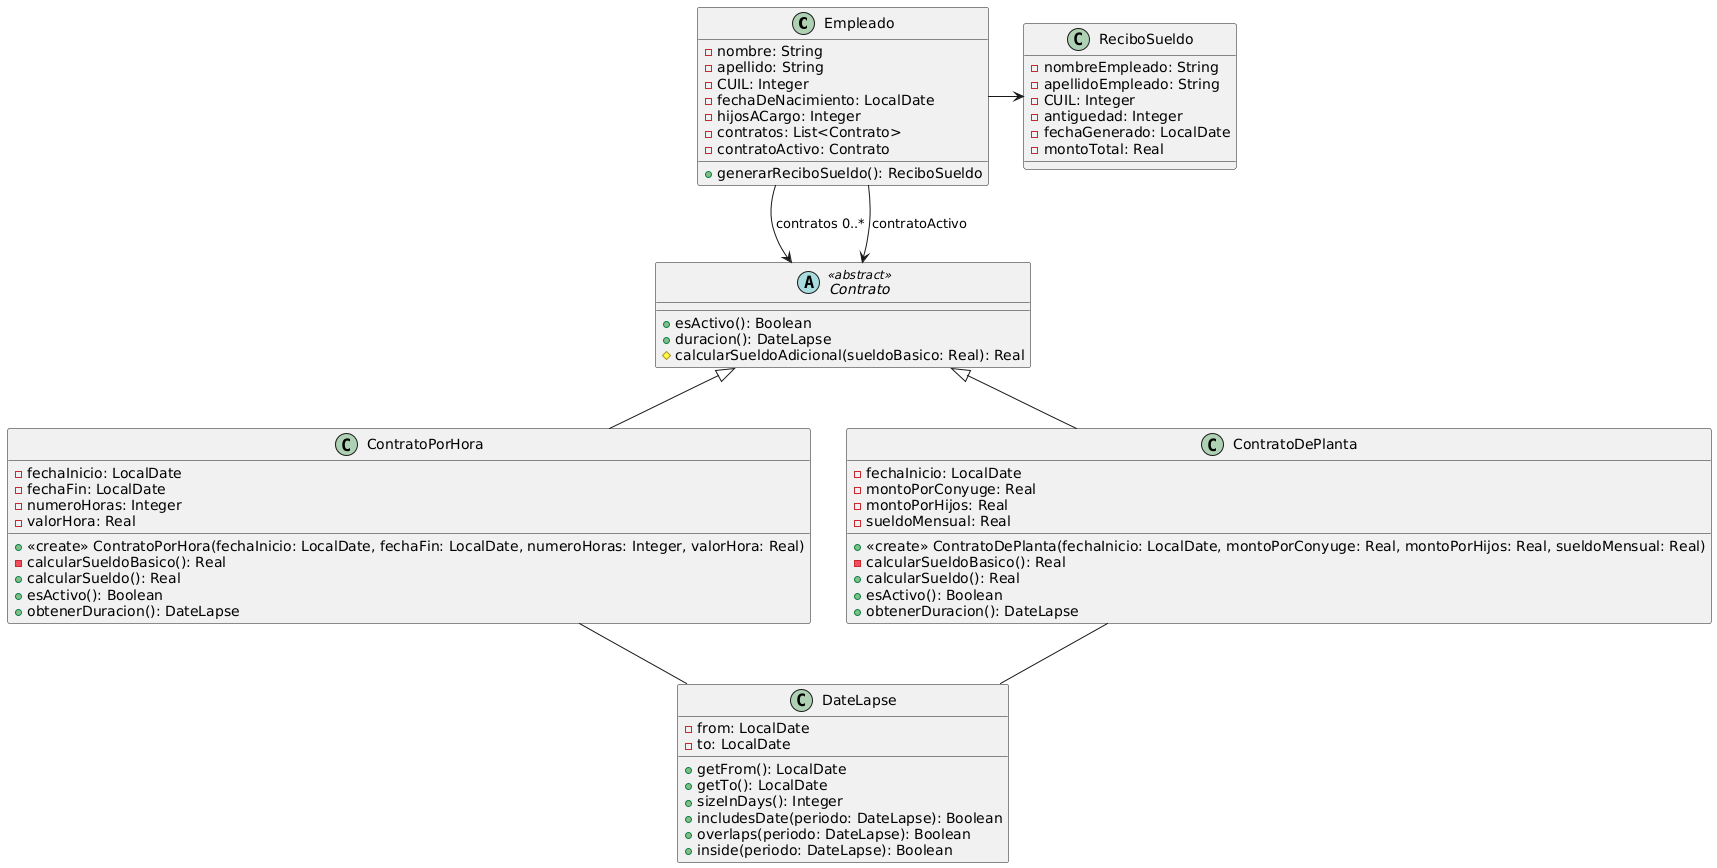

The diagram above was rendered by PlantUML. Its source (embedded in the PNG):
@startuml
class Empleado {
-nombre: String
-apellido: String
-CUIL: Integer
-fechaDeNacimiento: LocalDate
-hijosACargo: Integer
-contratos: List<Contrato>
-contratoActivo: Contrato
+generarReciboSueldo(): ReciboSueldo
}

abstract class Contrato <<abstract>> {
+esActivo(): Boolean
+duracion(): DateLapse
#calcularSueldoAdicional(sueldoBasico: Real): Real
}

class ContratoPorHora {
-fechaInicio: LocalDate
-fechaFin: LocalDate
-numeroHoras: Integer
-valorHora: Real
+<<create>> ContratoPorHora(fechaInicio: LocalDate, fechaFin: LocalDate, numeroHoras: Integer, valorHora: Real)
-calcularSueldoBasico(): Real
+calcularSueldo(): Real
+esActivo(): Boolean
+obtenerDuracion(): DateLapse
}

class ContratoDePlanta {
-fechaInicio: LocalDate
-montoPorConyuge: Real
-montoPorHijos: Real
-sueldoMensual: Real
+<<create>> ContratoDePlanta(fechaInicio: LocalDate, montoPorConyuge: Real, montoPorHijos: Real, sueldoMensual: Real)
-calcularSueldoBasico(): Real
+calcularSueldo(): Real
+esActivo(): Boolean
+obtenerDuracion(): DateLapse
}

class ReciboSueldo {
-nombreEmpleado: String
-apellidoEmpleado: String
-CUIL: Integer
-antiguedad: Integer
-fechaGenerado: LocalDate
-montoTotal: Real
}

class DateLapse {
-from: LocalDate
-to: LocalDate
+getFrom(): LocalDate
+getTo(): LocalDate
+sizeInDays(): Integer
+includesDate(periodo: DateLapse): Boolean
+overlaps(periodo: DateLapse): Boolean
+inside(periodo: DateLapse): Boolean
}

Contrato <|-- ContratoPorHora
Contrato <|-- ContratoDePlanta

Empleado --> Contrato: contratos 0..*
Empleado --> Contrato: contratoActivo

Empleado -right-> ReciboSueldo

ContratoPorHora -- DateLapse
ContratoDePlanta -- DateLapse
@enduml